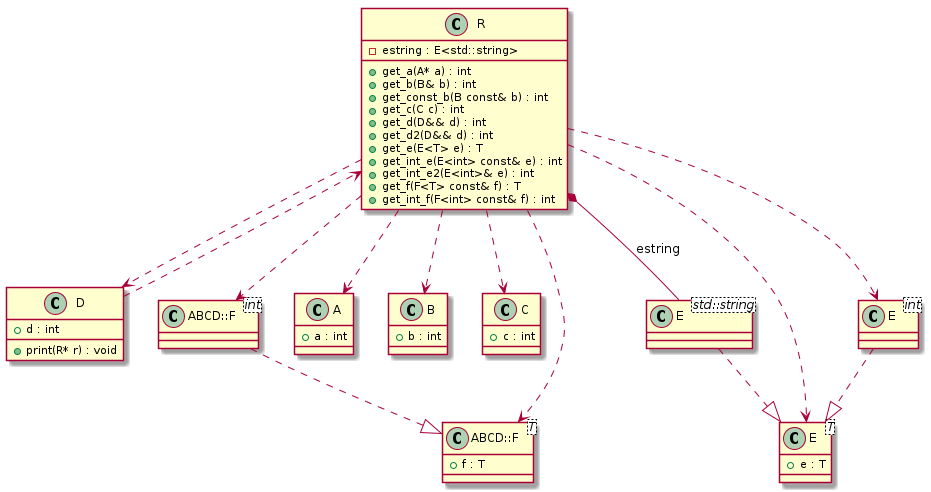

The diagram above was rendered by PlantUML. Its source (embedded in the PNG):
@startuml
class "ABCD::F<T>" as C_0000000145

class "A" as C_0000000147

class "B" as C_0000000149

class "C" as C_0000000151

class "D" as C_0000000153

class "E<T>" as C_0000000155

class "E<int>" as C_0000000159

class "ABCD::F<int>" as C_0000000162

class "E<std::string>" as C_0000000163

class "R" as C_0000000157

class C_0000000145 {
+f : T
}

class C_0000000147 {
+a : int
}

class C_0000000149 {
+b : int
}

class C_0000000151 {
+c : int
}

class C_0000000153 {
+print(R* r) : void
+d : int
}
C_0000000153 ..> C_0000000157

class C_0000000155 {
+e : T
}

class C_0000000159 {
}
C_0000000159 ..|> C_0000000155

class C_0000000162 {
}
C_0000000162 ..|> C_0000000145

class C_0000000163 {
}
C_0000000163 ..|> C_0000000155

class C_0000000157 {
+get_a(A* a) : int
+get_b(B& b) : int
+get_const_b(B const& b) : int
+get_c(C c) : int
+get_d(D&& d) : int
+get_d2(D&& d) : int
+get_e(E<T> e) : T
+get_int_e(E<int> const& e) : int
+get_int_e2(E<int>& e) : int
+get_f(F<T> const& f) : T
+get_int_f(F<int> const& f) : int
-estring : E<std::string>
}
C_0000000157 ..> C_0000000147
C_0000000157 ..> C_0000000149
C_0000000157 ..> C_0000000151
C_0000000157 ..> C_0000000153
C_0000000157 ..> C_0000000155
C_0000000157 ..> C_0000000159
C_0000000157 ..> C_0000000145
C_0000000157 ..> C_0000000162
C_0000000157 *-- C_0000000163 : estring

@enduml